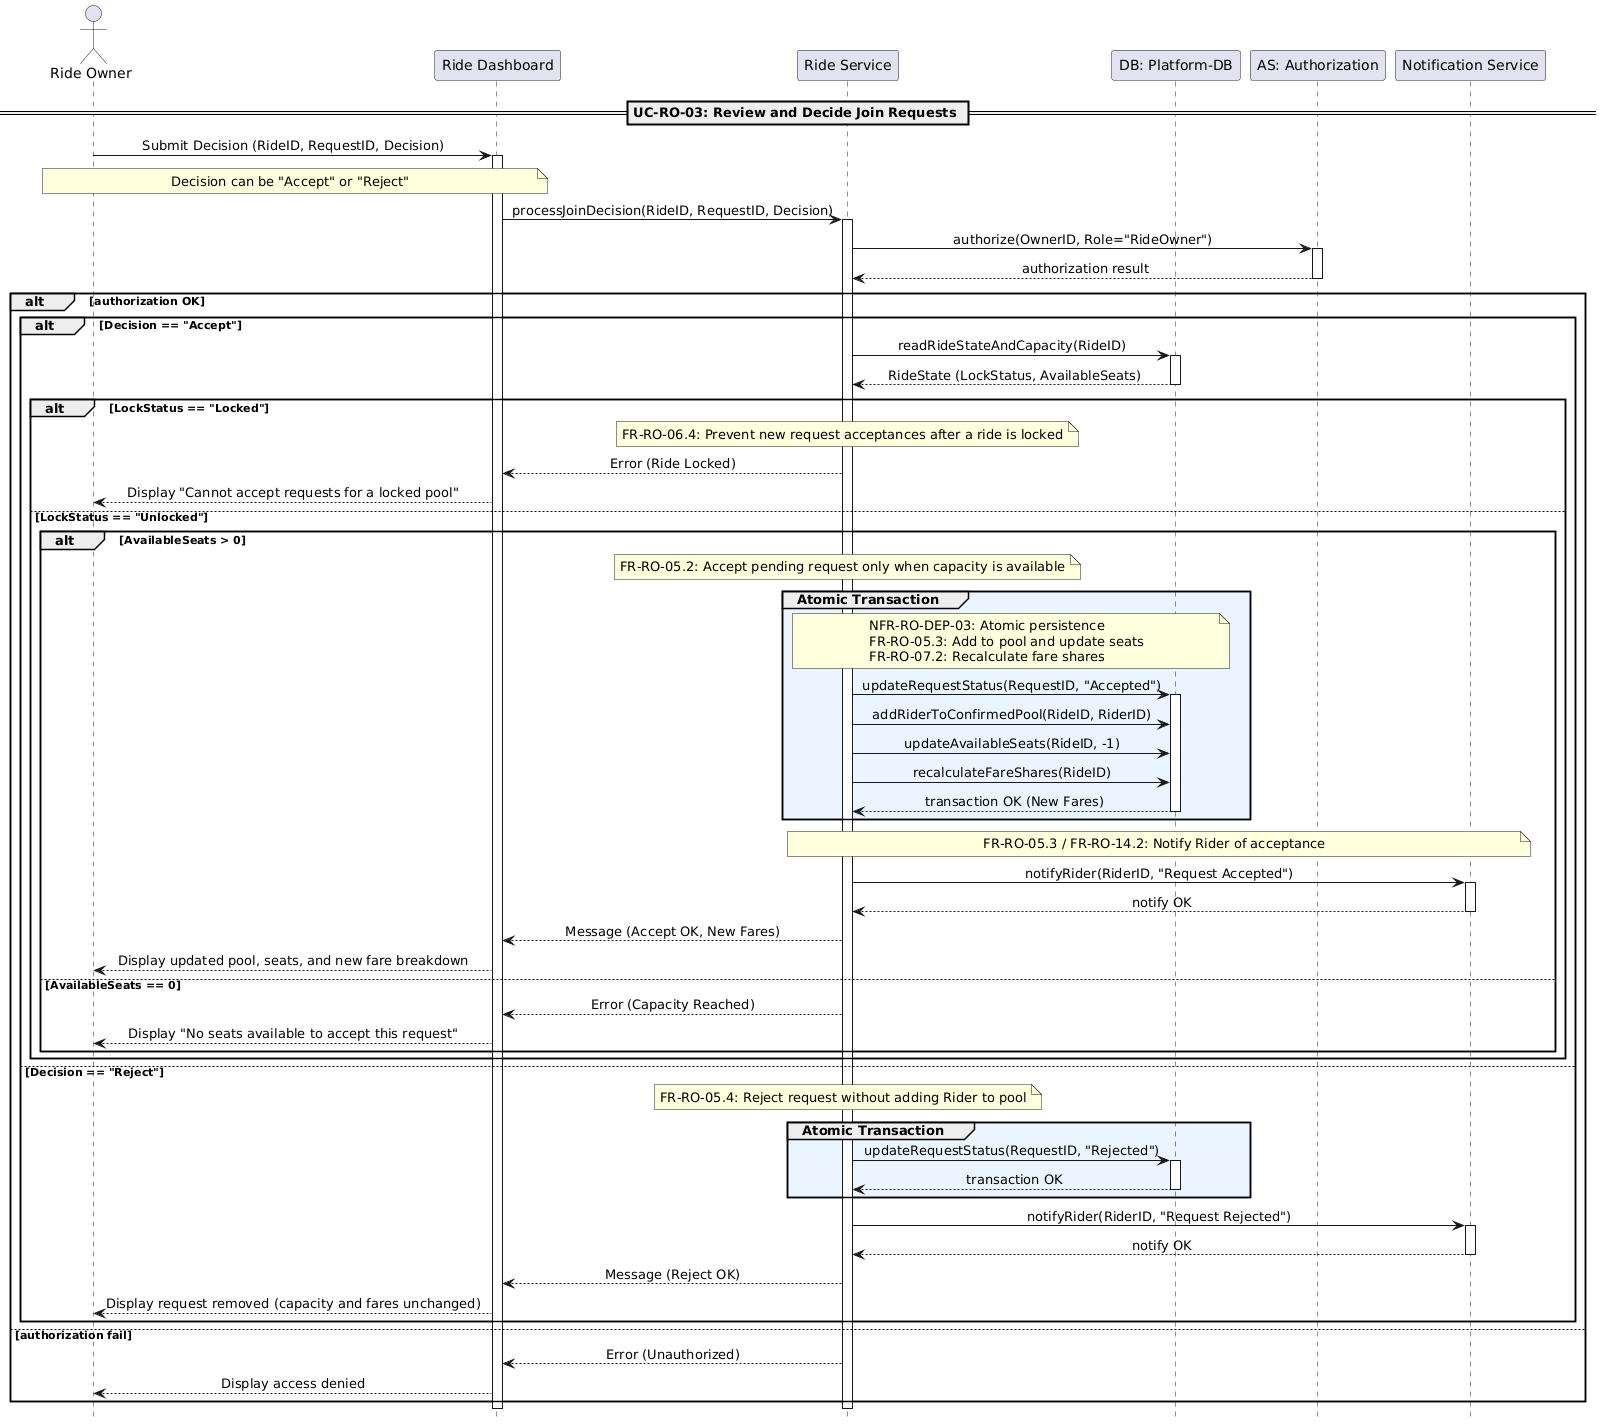

The diagram above was rendered by PlantUML. Its source (embedded in the PNG):
@startuml
hide footbox
skinparam sequenceMessageAlign center

actor "Ride Owner" as RO
participant "Ride Dashboard" as UI
participant "Ride Service" as Backend
participant "DB: Platform-DB" as DB
participant "AS: Authorization" as Auth
participant "Notification Service" as Notify

== UC-RO-03: Review and Decide Join Requests ==

RO -> UI: Submit Decision (RideID, RequestID, Decision)
activate UI
note over RO, UI: Decision can be "Accept" or "Reject"
UI -> Backend: processJoinDecision(RideID, RequestID, Decision)
activate Backend

Backend -> Auth: authorize(OwnerID, Role="RideOwner")
activate Auth
Auth --> Backend: authorization result
deactivate Auth

alt authorization OK
    alt Decision == "Accept"
        Backend -> DB: readRideStateAndCapacity(RideID)
        activate DB
        DB --> Backend: RideState (LockStatus, AvailableSeats)
        deactivate DB

        alt LockStatus == "Locked"
            note over Backend: FR-RO-06.4: Prevent new request acceptances after a ride is locked
            Backend --> UI: Error (Ride Locked)
            UI --> RO: Display "Cannot accept requests for a locked pool"
            
        else LockStatus == "Unlocked"
            alt AvailableSeats > 0
                note over Backend: FR-RO-05.2: Accept pending request only when capacity is available
                
                group #EBF5FF Atomic Transaction
                    note over Backend, DB: NFR-RO-DEP-03: Atomic persistence\nFR-RO-05.3: Add to pool and update seats\nFR-RO-07.2: Recalculate fare shares
                    Backend -> DB: updateRequestStatus(RequestID, "Accepted")
                    activate DB
                    Backend -> DB: addRiderToConfirmedPool(RideID, RiderID)
                    Backend -> DB: updateAvailableSeats(RideID, -1)
                    Backend -> DB: recalculateFareShares(RideID)
                    DB --> Backend: transaction OK (New Fares)
                    deactivate DB
                end
                
                note over Backend, Notify: FR-RO-05.3 / FR-RO-14.2: Notify Rider of acceptance
                Backend -> Notify: notifyRider(RiderID, "Request Accepted")
                activate Notify
                Notify --> Backend: notify OK
                deactivate Notify
                
                Backend --> UI: Message (Accept OK, New Fares)
                UI --> RO: Display updated pool, seats, and new fare breakdown
                
            else AvailableSeats == 0
                Backend --> UI: Error (Capacity Reached)
                UI --> RO: Display "No seats available to accept this request"
            end
        end
        
    else Decision == "Reject"
        note over Backend: FR-RO-05.4: Reject request without adding Rider to pool
        
        group #EBF5FF Atomic Transaction
            Backend -> DB: updateRequestStatus(RequestID, "Rejected")
            activate DB
            DB --> Backend: transaction OK
            deactivate DB
        end
        
        Backend -> Notify: notifyRider(RiderID, "Request Rejected")
        activate Notify
        Notify --> Backend: notify OK
        deactivate Notify
        
        Backend --> UI: Message (Reject OK)
        UI --> RO: Display request removed (capacity and fares unchanged)
    end
    
else authorization fail
    Backend --> UI: Error (Unauthorized)
    UI --> RO: Display access denied
end

deactivate Backend
deactivate UI
@enduml